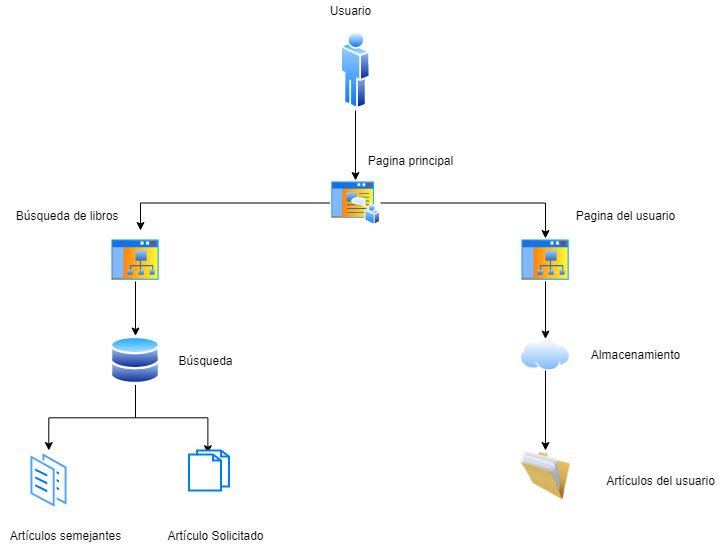

The diagram above was exported from draw.io. Its source (the exported page's mxGraphModel, read from the mxfile embedded in the PNG):
<mxGraphModel dx="381" dy="575" grid="1" gridSize="10" guides="1" tooltips="1" connect="1" arrows="1" fold="1" page="1" pageScale="1" pageWidth="827" pageHeight="1169" math="0" shadow="0">
  <root>
    <mxCell id="0" />
    <mxCell id="1" parent="0" />
    <mxCell id="9" style="edgeStyle=orthogonalEdgeStyle;rounded=0;orthogonalLoop=1;jettySize=auto;html=1;exitX=0.5;exitY=1;exitDx=0;exitDy=0;entryX=0.5;entryY=0;entryDx=0;entryDy=0;" edge="1" parent="1" source="2" target="5">
      <mxGeometry relative="1" as="geometry" />
    </mxCell>
    <mxCell id="2" value="" style="aspect=fixed;perimeter=ellipsePerimeter;html=1;align=center;shadow=0;dashed=0;spacingTop=3;image;image=img/lib/active_directory/user.svg;" vertex="1" parent="1">
      <mxGeometry x="350.2" y="80" width="29.6" height="80" as="geometry" />
    </mxCell>
    <mxCell id="13" style="edgeStyle=orthogonalEdgeStyle;rounded=0;orthogonalLoop=1;jettySize=auto;html=1;exitX=0.5;exitY=1;exitDx=0;exitDy=0;entryX=0.5;entryY=0;entryDx=0;entryDy=0;" edge="1" parent="1" source="3" target="4">
      <mxGeometry relative="1" as="geometry" />
    </mxCell>
    <mxCell id="22" style="edgeStyle=orthogonalEdgeStyle;rounded=0;orthogonalLoop=1;jettySize=auto;html=1;exitX=0.5;exitY=1;exitDx=0;exitDy=0;entryX=0.472;entryY=0.08;entryDx=0;entryDy=0;entryPerimeter=0;" edge="1" parent="1" source="3" target="21">
      <mxGeometry relative="1" as="geometry" />
    </mxCell>
    <mxCell id="3" value="" style="aspect=fixed;perimeter=ellipsePerimeter;html=1;align=center;shadow=0;dashed=0;spacingTop=3;image;image=img/lib/active_directory/databases.svg;" vertex="1" parent="1">
      <mxGeometry x="120" y="385.5" width="50" height="49" as="geometry" />
    </mxCell>
    <mxCell id="4" value="" style="aspect=fixed;perimeter=ellipsePerimeter;html=1;align=center;shadow=0;dashed=0;spacingTop=3;image;image=img/lib/active_directory/documents.svg;" vertex="1" parent="1">
      <mxGeometry x="38.5" y="500" width="39.6" height="60" as="geometry" />
    </mxCell>
    <mxCell id="29" style="edgeStyle=orthogonalEdgeStyle;rounded=0;orthogonalLoop=1;jettySize=auto;html=1;exitX=0;exitY=0.5;exitDx=0;exitDy=0;" edge="1" parent="1" source="5">
      <mxGeometry relative="1" as="geometry">
        <mxPoint x="150" y="280" as="targetPoint" />
      </mxGeometry>
    </mxCell>
    <mxCell id="31" style="edgeStyle=orthogonalEdgeStyle;rounded=0;orthogonalLoop=1;jettySize=auto;html=1;exitX=1;exitY=0.5;exitDx=0;exitDy=0;entryX=0.5;entryY=0;entryDx=0;entryDy=0;" edge="1" parent="1" source="5" target="30">
      <mxGeometry relative="1" as="geometry" />
    </mxCell>
    <mxCell id="5" value="" style="aspect=fixed;perimeter=ellipsePerimeter;html=1;align=center;shadow=0;dashed=0;spacingTop=3;image;image=img/lib/active_directory/home_page.svg;" vertex="1" parent="1">
      <mxGeometry x="340" y="230" width="50" height="45" as="geometry" />
    </mxCell>
    <mxCell id="26" style="edgeStyle=orthogonalEdgeStyle;rounded=0;orthogonalLoop=1;jettySize=auto;html=1;exitX=0.5;exitY=1;exitDx=0;exitDy=0;entryX=0.5;entryY=0;entryDx=0;entryDy=0;" edge="1" parent="1" source="6" target="14">
      <mxGeometry relative="1" as="geometry" />
    </mxCell>
    <mxCell id="6" value="" style="aspect=fixed;perimeter=ellipsePerimeter;html=1;align=center;shadow=0;dashed=0;spacingTop=3;image;image=img/lib/active_directory/internet_cloud.svg;" vertex="1" parent="1">
      <mxGeometry x="530" y="388.5" width="50" height="31.5" as="geometry" />
    </mxCell>
    <mxCell id="7" value="Usuario" style="text;html=1;align=center;verticalAlign=middle;resizable=0;points=[];autosize=1;" vertex="1" parent="1">
      <mxGeometry x="330" y="50" width="60" height="20" as="geometry" />
    </mxCell>
    <mxCell id="10" value="Pagina principal" style="text;html=1;align=center;verticalAlign=middle;resizable=0;points=[];autosize=1;" vertex="1" parent="1">
      <mxGeometry x="370" y="200" width="100" height="20" as="geometry" />
    </mxCell>
    <mxCell id="12" value="Búsqueda" style="text;html=1;align=center;verticalAlign=middle;resizable=0;points=[];autosize=1;" vertex="1" parent="1">
      <mxGeometry x="180" y="400" width="70" height="20" as="geometry" />
    </mxCell>
    <mxCell id="14" value="" style="image;html=1;image=img/lib/clip_art/general/Full_Folder_128x128.png" vertex="1" parent="1">
      <mxGeometry x="530" y="500" width="50" height="50" as="geometry" />
    </mxCell>
    <mxCell id="15" value="Artículos semejantes" style="text;html=1;align=center;verticalAlign=middle;resizable=0;points=[];autosize=1;" vertex="1" parent="1">
      <mxGeometry x="10" y="575" width="130" height="20" as="geometry" />
    </mxCell>
    <mxCell id="21" value="" style="html=1;verticalLabelPosition=bottom;align=center;labelBackgroundColor=#ffffff;verticalAlign=top;strokeWidth=2;strokeColor=#0080F0;shadow=0;dashed=0;shape=mxgraph.ios7.icons.documents;" vertex="1" parent="1">
      <mxGeometry x="198.5" y="500" width="40" height="40" as="geometry" />
    </mxCell>
    <mxCell id="23" value="Artículo Solicitado" style="text;html=1;align=center;verticalAlign=middle;resizable=0;points=[];autosize=1;" vertex="1" parent="1">
      <mxGeometry x="170" y="575" width="110" height="20" as="geometry" />
    </mxCell>
    <mxCell id="25" value="Almacenamiento" style="text;html=1;align=center;verticalAlign=middle;resizable=0;points=[];autosize=1;" vertex="1" parent="1">
      <mxGeometry x="590" y="394.25" width="110" height="20" as="geometry" />
    </mxCell>
    <mxCell id="27" value="Artículos del usuario" style="text;html=1;align=center;verticalAlign=middle;resizable=0;points=[];autosize=1;" vertex="1" parent="1">
      <mxGeometry x="610" y="520" width="120" height="20" as="geometry" />
    </mxCell>
    <mxCell id="33" style="edgeStyle=orthogonalEdgeStyle;rounded=0;orthogonalLoop=1;jettySize=auto;html=1;exitX=0.5;exitY=1;exitDx=0;exitDy=0;" edge="1" parent="1" source="28" target="3">
      <mxGeometry relative="1" as="geometry" />
    </mxCell>
    <mxCell id="28" value="" style="aspect=fixed;perimeter=ellipsePerimeter;html=1;align=center;shadow=0;dashed=0;spacingTop=3;image;image=img/lib/active_directory/sub_site.svg;" vertex="1" parent="1">
      <mxGeometry x="120" y="288" width="50" height="43" as="geometry" />
    </mxCell>
    <mxCell id="34" style="edgeStyle=orthogonalEdgeStyle;rounded=0;orthogonalLoop=1;jettySize=auto;html=1;exitX=0.5;exitY=1;exitDx=0;exitDy=0;entryX=0.5;entryY=0;entryDx=0;entryDy=0;" edge="1" parent="1" source="30" target="6">
      <mxGeometry relative="1" as="geometry" />
    </mxCell>
    <mxCell id="30" value="" style="aspect=fixed;perimeter=ellipsePerimeter;html=1;align=center;shadow=0;dashed=0;spacingTop=3;image;image=img/lib/active_directory/sub_site.svg;" vertex="1" parent="1">
      <mxGeometry x="530" y="288" width="50" height="43" as="geometry" />
    </mxCell>
    <mxCell id="35" value="&amp;nbsp;Búsqueda de libros" style="text;html=1;align=center;verticalAlign=middle;resizable=0;points=[];autosize=1;" vertex="1" parent="1">
      <mxGeometry x="15" y="255" width="120" height="20" as="geometry" />
    </mxCell>
    <mxCell id="36" value="Pagina del usuario" style="text;html=1;align=center;verticalAlign=middle;resizable=0;points=[];autosize=1;" vertex="1" parent="1">
      <mxGeometry x="580" y="255" width="110" height="20" as="geometry" />
    </mxCell>
  </root>
</mxGraphModel>